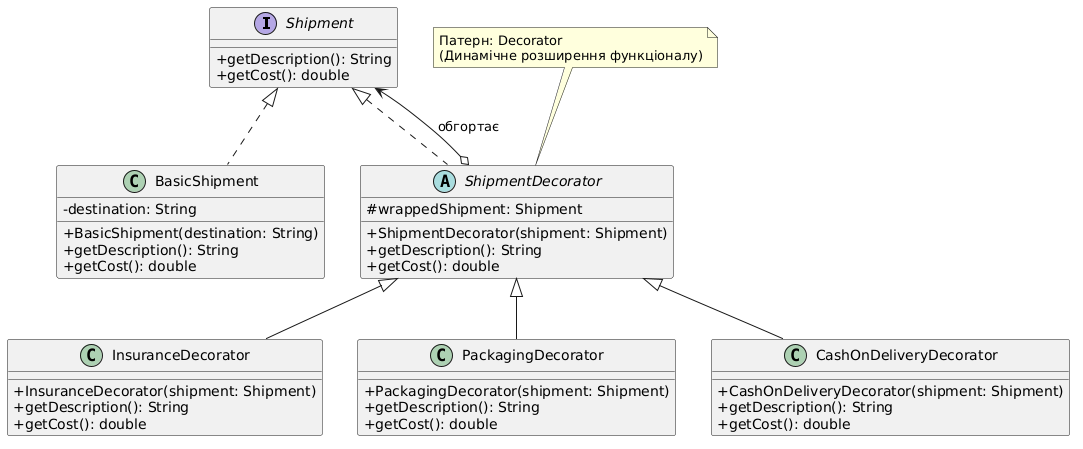

The diagram above was rendered by PlantUML. Its source (embedded in the PNG):
@startuml
skinparam classAttributeIconSize 0

interface Shipment {
    + getDescription(): String
    + getCost(): double
}

class BasicShipment {
    - destination: String
    + BasicShipment(destination: String)
    + getDescription(): String
    + getCost(): double
}

abstract class ShipmentDecorator {
    # wrappedShipment: Shipment
    + ShipmentDecorator(shipment: Shipment)
    + getDescription(): String
    + getCost(): double
}

class InsuranceDecorator {
    + InsuranceDecorator(shipment: Shipment)
    + getDescription(): String
    + getCost(): double
}

class PackagingDecorator {
    + PackagingDecorator(shipment: Shipment)
    + getDescription(): String
    + getCost(): double
}

class CashOnDeliveryDecorator {
    + CashOnDeliveryDecorator(shipment: Shipment)
    + getDescription(): String
    + getCost(): double
}

Shipment <|.. BasicShipment
Shipment <|.. ShipmentDecorator
ShipmentDecorator o--> Shipment : обгортає
ShipmentDecorator <|-- InsuranceDecorator
ShipmentDecorator <|-- PackagingDecorator
ShipmentDecorator <|-- CashOnDeliveryDecorator

note top of ShipmentDecorator : Патерн: Decorator\n(Динамічне розширення функціоналу)
@enduml